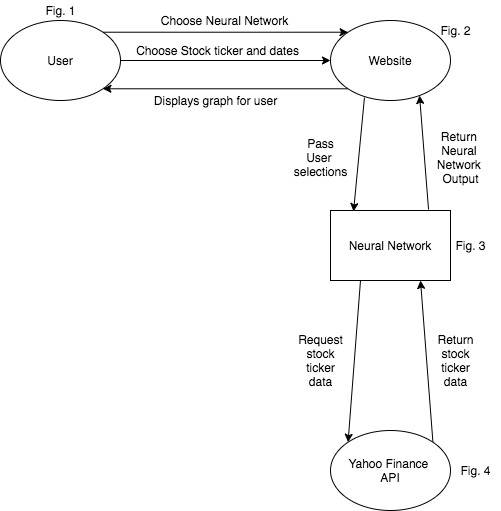

The diagram above was exported from draw.io. Its source (the exported page's mxGraphModel, read from the mxfile embedded in the PNG):
<mxGraphModel dx="927" dy="498" grid="1" gridSize="10" guides="1" tooltips="1" connect="1" arrows="1" fold="1" page="1" pageScale="1" pageWidth="827" pageHeight="1169" math="0" shadow="0">
  <root>
    <mxCell id="0" />
    <mxCell id="1" parent="0" />
    <mxCell id="k-TEFLwXFSgqo65hUHDP-13" style="rounded=0;orthogonalLoop=1;jettySize=auto;html=1;exitX=0.25;exitY=1;exitDx=0;exitDy=0;entryX=0;entryY=0;entryDx=0;entryDy=0;" edge="1" parent="1" source="k-TEFLwXFSgqo65hUHDP-1" target="k-TEFLwXFSgqo65hUHDP-5">
      <mxGeometry relative="1" as="geometry">
        <mxPoint x="360" y="420" as="targetPoint" />
      </mxGeometry>
    </mxCell>
    <mxCell id="k-TEFLwXFSgqo65hUHDP-14" style="edgeStyle=none;rounded=0;orthogonalLoop=1;jettySize=auto;html=1;entryX=0.75;entryY=1;entryDx=0;entryDy=0;exitX=1;exitY=0;exitDx=0;exitDy=0;" edge="1" parent="1" source="k-TEFLwXFSgqo65hUHDP-5" target="k-TEFLwXFSgqo65hUHDP-1">
      <mxGeometry relative="1" as="geometry">
        <mxPoint x="610" y="340" as="sourcePoint" />
      </mxGeometry>
    </mxCell>
    <mxCell id="k-TEFLwXFSgqo65hUHDP-18" style="edgeStyle=none;rounded=0;orthogonalLoop=1;jettySize=auto;html=1;entryX=0.742;entryY=0.938;entryDx=0;entryDy=0;entryPerimeter=0;exitX=0.817;exitY=-0.014;exitDx=0;exitDy=0;exitPerimeter=0;" edge="1" parent="1" source="k-TEFLwXFSgqo65hUHDP-1" target="k-TEFLwXFSgqo65hUHDP-2">
      <mxGeometry relative="1" as="geometry" />
    </mxCell>
    <mxCell id="k-TEFLwXFSgqo65hUHDP-1" value="Neural Network" style="rounded=0;whiteSpace=wrap;html=1;" vertex="1" parent="1">
      <mxGeometry x="400" y="230" width="120" height="70" as="geometry" />
    </mxCell>
    <mxCell id="k-TEFLwXFSgqo65hUHDP-15" style="edgeStyle=none;rounded=0;orthogonalLoop=1;jettySize=auto;html=1;exitX=0.283;exitY=0.963;exitDx=0;exitDy=0;entryX=0.192;entryY=0.014;entryDx=0;entryDy=0;exitPerimeter=0;entryPerimeter=0;" edge="1" parent="1" source="k-TEFLwXFSgqo65hUHDP-2" target="k-TEFLwXFSgqo65hUHDP-1">
      <mxGeometry relative="1" as="geometry" />
    </mxCell>
    <mxCell id="k-TEFLwXFSgqo65hUHDP-19" style="edgeStyle=none;rounded=0;orthogonalLoop=1;jettySize=auto;html=1;exitX=0;exitY=1;exitDx=0;exitDy=0;entryX=1;entryY=1;entryDx=0;entryDy=0;" edge="1" parent="1" source="k-TEFLwXFSgqo65hUHDP-2" target="k-TEFLwXFSgqo65hUHDP-3">
      <mxGeometry relative="1" as="geometry" />
    </mxCell>
    <mxCell id="k-TEFLwXFSgqo65hUHDP-2" value="Website" style="ellipse;whiteSpace=wrap;html=1;" vertex="1" parent="1">
      <mxGeometry x="400" y="40" width="120" height="80" as="geometry" />
    </mxCell>
    <mxCell id="k-TEFLwXFSgqo65hUHDP-10" style="edgeStyle=orthogonalEdgeStyle;rounded=0;orthogonalLoop=1;jettySize=auto;html=1;exitX=1;exitY=0;exitDx=0;exitDy=0;entryX=0;entryY=0;entryDx=0;entryDy=0;" edge="1" parent="1" source="k-TEFLwXFSgqo65hUHDP-3" target="k-TEFLwXFSgqo65hUHDP-2">
      <mxGeometry relative="1" as="geometry" />
    </mxCell>
    <mxCell id="k-TEFLwXFSgqo65hUHDP-11" style="edgeStyle=orthogonalEdgeStyle;rounded=0;orthogonalLoop=1;jettySize=auto;html=1;entryX=0;entryY=0.5;entryDx=0;entryDy=0;" edge="1" parent="1" source="k-TEFLwXFSgqo65hUHDP-3" target="k-TEFLwXFSgqo65hUHDP-2">
      <mxGeometry relative="1" as="geometry" />
    </mxCell>
    <mxCell id="k-TEFLwXFSgqo65hUHDP-3" value="User" style="ellipse;whiteSpace=wrap;html=1;" vertex="1" parent="1">
      <mxGeometry x="70" y="40" width="120" height="80" as="geometry" />
    </mxCell>
    <mxCell id="k-TEFLwXFSgqo65hUHDP-5" value="Yahoo Finance&amp;nbsp;&lt;br&gt;API" style="ellipse;whiteSpace=wrap;html=1;" vertex="1" parent="1">
      <mxGeometry x="400" y="450" width="120" height="80" as="geometry" />
    </mxCell>
    <mxCell id="k-TEFLwXFSgqo65hUHDP-20" value="Request&lt;br&gt;stock&lt;br&gt;ticker&lt;br&gt;data" style="text;html=1;align=center;verticalAlign=middle;resizable=0;points=[];autosize=1;" vertex="1" parent="1">
      <mxGeometry x="360" y="350" width="60" height="60" as="geometry" />
    </mxCell>
    <mxCell id="k-TEFLwXFSgqo65hUHDP-21" value="Return&lt;br&gt;stock&lt;br&gt;ticker&lt;br&gt;data" style="text;html=1;align=center;verticalAlign=middle;resizable=0;points=[];autosize=1;" vertex="1" parent="1">
      <mxGeometry x="500" y="350" width="50" height="60" as="geometry" />
    </mxCell>
    <mxCell id="k-TEFLwXFSgqo65hUHDP-22" value="Choose Neural Network" style="text;html=1;align=center;verticalAlign=middle;resizable=0;points=[];autosize=1;" vertex="1" parent="1">
      <mxGeometry x="224" y="30" width="140" height="20" as="geometry" />
    </mxCell>
    <mxCell id="k-TEFLwXFSgqo65hUHDP-23" value="Choose Stock ticker and dates" style="text;html=1;align=center;verticalAlign=middle;resizable=0;points=[];autosize=1;" vertex="1" parent="1">
      <mxGeometry x="197" y="60" width="180" height="20" as="geometry" />
    </mxCell>
    <mxCell id="k-TEFLwXFSgqo65hUHDP-24" value="Pass&lt;br&gt;User &lt;br&gt;selections" style="text;html=1;align=center;verticalAlign=middle;resizable=0;points=[];autosize=1;" vertex="1" parent="1">
      <mxGeometry x="355" y="152" width="70" height="50" as="geometry" />
    </mxCell>
    <mxCell id="k-TEFLwXFSgqo65hUHDP-25" value="Return&amp;nbsp;&lt;br&gt;Neural&amp;nbsp;&lt;br&gt;Network&amp;nbsp;&lt;br&gt;Output" style="text;html=1;align=center;verticalAlign=middle;resizable=0;points=[];autosize=1;" vertex="1" parent="1">
      <mxGeometry x="500" y="147" width="60" height="60" as="geometry" />
    </mxCell>
    <mxCell id="k-TEFLwXFSgqo65hUHDP-26" value="Displays graph for user" style="text;html=1;align=center;verticalAlign=middle;resizable=0;points=[];autosize=1;" vertex="1" parent="1">
      <mxGeometry x="215" y="110" width="140" height="20" as="geometry" />
    </mxCell>
    <mxCell id="k-TEFLwXFSgqo65hUHDP-28" value="Fig. 1" style="text;html=1;align=center;verticalAlign=middle;resizable=0;points=[];autosize=1;" vertex="1" parent="1">
      <mxGeometry x="105" y="20" width="50" height="20" as="geometry" />
    </mxCell>
    <mxCell id="k-TEFLwXFSgqo65hUHDP-29" value="Fig. 2" style="text;html=1;align=center;verticalAlign=middle;resizable=0;points=[];autosize=1;" vertex="1" parent="1">
      <mxGeometry x="500" y="40" width="50" height="20" as="geometry" />
    </mxCell>
    <mxCell id="k-TEFLwXFSgqo65hUHDP-30" value="Fig. 3" style="text;html=1;align=center;verticalAlign=middle;resizable=0;points=[];autosize=1;" vertex="1" parent="1">
      <mxGeometry x="515" y="255" width="50" height="20" as="geometry" />
    </mxCell>
    <mxCell id="k-TEFLwXFSgqo65hUHDP-31" value="Fig. 4" style="text;html=1;align=center;verticalAlign=middle;resizable=0;points=[];autosize=1;" vertex="1" parent="1">
      <mxGeometry x="520" y="480" width="50" height="20" as="geometry" />
    </mxCell>
  </root>
</mxGraphModel>